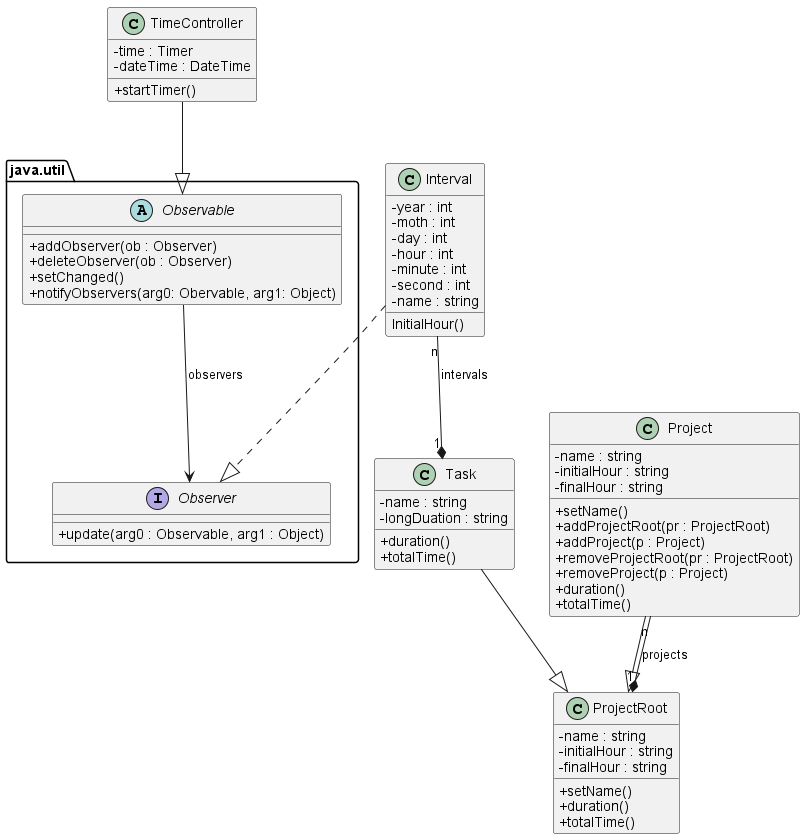

The diagram above was rendered by PlantUML. Its source (embedded in the PNG):
@startuml
skinparam classAttributeIconSize 0
package java.util{
 abstract Observable {
+addObserver(ob : Observer)
+deleteObserver(ob : Observer)
+setChanged()
+notifyObservers(arg0: Obervable, arg1: Object)
 }
 interface Observer {
 +update(arg0 : Observable, arg1 : Object)
 }
 Observable --> Observer : observers
}
class TimeController
{
-time : Timer
-dateTime : DateTime
+startTimer()
}
class Interval
{
-year : int
-moth : int
-day : int
-hour : int
-minute : int
-second : int
-name : string
InitialHour()

}
class Task
{
-name : string
-longDuation : string
+duration()
+totalTime()


}
class Project
{
-name : string
-initialHour : string
-finalHour : string
+setName()
+addProjectRoot(pr : ProjectRoot)
+addProject(p : Project)
+removeProjectRoot(pr : ProjectRoot)
+removeProject(p : Project)
+duration()
+totalTime()

}
class ProjectRoot
{
-name : string
-initialHour : string
-finalHour : string
+setName()
+duration()
+totalTime()
}
TimeController --|> Observable
Interval ..|> Observer
Interval "n" --* "1" Task : intervals
Task --|> ProjectRoot
Project --|> ProjectRoot
Project "n" --* "1" ProjectRoot : projects

@enduml